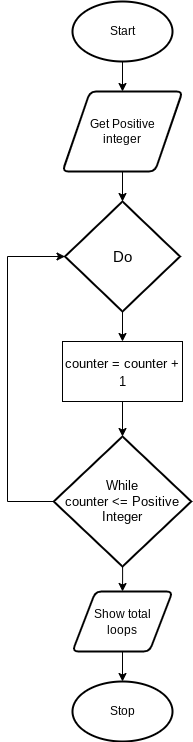

The diagram above was exported from draw.io. Its source (the exported page's mxGraphModel, read from the mxfile embedded in the PNG):
<mxGraphModel dx="594" dy="529" grid="1" gridSize="10" guides="1" tooltips="1" connect="1" arrows="1" fold="1" page="1" pageScale="1" pageWidth="827" pageHeight="1169" math="0" shadow="0">
  <root>
    <mxCell id="0" />
    <mxCell id="1" parent="0" />
    <mxCell id="2" style="edgeStyle=orthogonalEdgeStyle;html=1;entryX=0.5;entryY=0;entryDx=0;entryDy=0;" parent="1" source="3" target="5" edge="1">
      <mxGeometry relative="1" as="geometry" />
    </mxCell>
    <mxCell id="3" value="Start" style="strokeWidth=2;html=1;shape=mxgraph.flowchart.start_1;whiteSpace=wrap;" parent="1" vertex="1">
      <mxGeometry x="395" y="20" width="100" height="60" as="geometry" />
    </mxCell>
    <mxCell id="20" style="edgeStyle=none;html=1;entryX=0.5;entryY=0;entryDx=0;entryDy=0;entryPerimeter=0;" parent="1" source="5" target="19" edge="1">
      <mxGeometry relative="1" as="geometry" />
    </mxCell>
    <mxCell id="5" value="Get Positive&lt;br&gt;integer" style="shape=parallelogram;html=1;strokeWidth=2;perimeter=parallelogramPerimeter;whiteSpace=wrap;rounded=1;arcSize=12;size=0.23;" parent="1" vertex="1">
      <mxGeometry x="385" y="110" width="120" height="80" as="geometry" />
    </mxCell>
    <mxCell id="18" value="Stop" style="strokeWidth=2;html=1;shape=mxgraph.flowchart.start_1;whiteSpace=wrap;" parent="1" vertex="1">
      <mxGeometry x="395" y="700" width="100" height="60" as="geometry" />
    </mxCell>
    <mxCell id="22" style="edgeStyle=none;html=1;entryX=0.5;entryY=0;entryDx=0;entryDy=0;fontSize=15;" parent="1" source="19" target="21" edge="1">
      <mxGeometry relative="1" as="geometry" />
    </mxCell>
    <mxCell id="19" value="&lt;font style=&quot;font-size: 15px&quot;&gt;Do&lt;/font&gt;" style="strokeWidth=2;html=1;shape=mxgraph.flowchart.decision;whiteSpace=wrap;" parent="1" vertex="1">
      <mxGeometry x="387.5" y="220" width="115" height="110" as="geometry" />
    </mxCell>
    <mxCell id="24" style="edgeStyle=none;html=1;entryX=0.5;entryY=0;entryDx=0;entryDy=0;entryPerimeter=0;fontSize=13;" parent="1" source="21" target="23" edge="1">
      <mxGeometry relative="1" as="geometry" />
    </mxCell>
    <mxCell id="21" value="&lt;font style=&quot;font-size: 13px&quot;&gt;counter = counter + 1&lt;/font&gt;" style="rounded=0;whiteSpace=wrap;html=1;fontSize=15;" parent="1" vertex="1">
      <mxGeometry x="385" y="360" width="120" height="60" as="geometry" />
    </mxCell>
    <mxCell id="26" style="edgeStyle=orthogonalEdgeStyle;html=1;entryX=0;entryY=0.5;entryDx=0;entryDy=0;entryPerimeter=0;fontSize=13;rounded=0;" parent="1" source="23" target="19" edge="1">
      <mxGeometry relative="1" as="geometry">
        <Array as="points">
          <mxPoint x="330" y="520" />
          <mxPoint x="330" y="275" />
        </Array>
      </mxGeometry>
    </mxCell>
    <mxCell id="28" style="edgeStyle=orthogonalEdgeStyle;rounded=0;html=1;entryX=0.5;entryY=0;entryDx=0;entryDy=0;fontSize=13;" parent="1" source="23" target="27" edge="1">
      <mxGeometry relative="1" as="geometry" />
    </mxCell>
    <mxCell id="23" value="While&lt;br&gt;counter &amp;lt;= Positive&lt;br&gt;Integer" style="strokeWidth=2;html=1;shape=mxgraph.flowchart.decision;whiteSpace=wrap;fontSize=13;" parent="1" vertex="1">
      <mxGeometry x="376.25" y="455" width="137.5" height="130" as="geometry" />
    </mxCell>
    <mxCell id="29" style="edgeStyle=orthogonalEdgeStyle;rounded=0;html=1;entryX=0.5;entryY=0;entryDx=0;entryDy=0;entryPerimeter=0;fontSize=13;" parent="1" source="27" target="18" edge="1">
      <mxGeometry relative="1" as="geometry" />
    </mxCell>
    <mxCell id="27" value="&lt;font style=&quot;font-size: 12px&quot;&gt;Show total&lt;br&gt;loops&lt;/font&gt;" style="shape=parallelogram;html=1;strokeWidth=2;perimeter=parallelogramPerimeter;whiteSpace=wrap;rounded=1;arcSize=12;size=0.23;fontSize=13;" parent="1" vertex="1">
      <mxGeometry x="395" y="610" width="100" height="60" as="geometry" />
    </mxCell>
  </root>
</mxGraphModel>